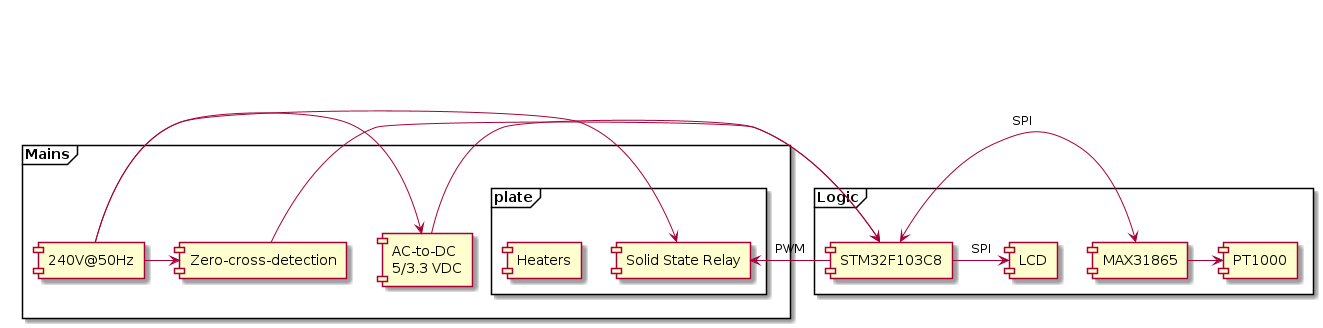

The diagram above was rendered by PlantUML. Its source (embedded in the PNG):
@startuml "block_diagram"

frame "Mains" {
[240V@50Hz] as Grid
[AC-to-DC\n5/3.3 VDC] as PSU
[Zero-cross-detection] as ZCD

frame "plate"{
[Heaters] as RES
[Solid State Relay] as SSR
} 
}

frame "Logic" {
[STM32F103C8] as MCU
[MAX31865] as MAX
[LCD] as LCD
[PT1000] as PT
}

Grid -> PSU
Grid -> ZCD
Grid -> SSR
PSU -> MCU
MAX -> PT
ZCD -> MCU
MCU <-> MAX : SPI
MCU -> SSR : PWM
MCU -> LCD : SPI
@enduml